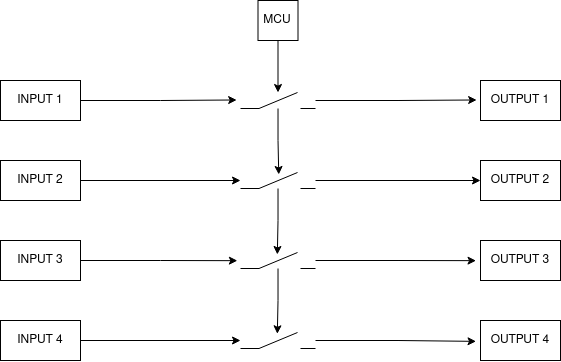

The diagram above was exported from draw.io. Its source (the exported page's mxGraphModel, read from the mxfile embedded in the PNG):
<mxGraphModel dx="852" dy="572" grid="1" gridSize="10" guides="1" tooltips="1" connect="1" arrows="1" fold="1" page="1" pageScale="1" pageWidth="827" pageHeight="1169" math="0" shadow="0">
  <root>
    <mxCell id="0" />
    <mxCell id="1" parent="0" />
    <mxCell id="G3XBBsEmjaumuEymeuKu-27" style="edgeStyle=orthogonalEdgeStyle;rounded=0;orthogonalLoop=1;jettySize=auto;html=1;" edge="1" parent="1" source="G3XBBsEmjaumuEymeuKu-1" target="G3XBBsEmjaumuEymeuKu-15">
      <mxGeometry relative="1" as="geometry" />
    </mxCell>
    <mxCell id="G3XBBsEmjaumuEymeuKu-1" value="MCU" style="whiteSpace=wrap;html=1;aspect=fixed;" vertex="1" parent="1">
      <mxGeometry x="337.5" y="40" width="40" height="40" as="geometry" />
    </mxCell>
    <mxCell id="G3XBBsEmjaumuEymeuKu-2" value="INPUT 1" style="rounded=0;whiteSpace=wrap;html=1;" vertex="1" parent="1">
      <mxGeometry x="80" y="120" width="80" height="40" as="geometry" />
    </mxCell>
    <mxCell id="G3XBBsEmjaumuEymeuKu-19" style="edgeStyle=orthogonalEdgeStyle;rounded=0;orthogonalLoop=1;jettySize=auto;html=1;" edge="1" parent="1" source="G3XBBsEmjaumuEymeuKu-3" target="G3XBBsEmjaumuEymeuKu-18">
      <mxGeometry relative="1" as="geometry" />
    </mxCell>
    <mxCell id="G3XBBsEmjaumuEymeuKu-3" value="INPUT 2" style="rounded=0;whiteSpace=wrap;html=1;" vertex="1" parent="1">
      <mxGeometry x="80" y="200" width="80" height="40" as="geometry" />
    </mxCell>
    <mxCell id="G3XBBsEmjaumuEymeuKu-4" value="INPUT 3" style="rounded=0;whiteSpace=wrap;html=1;" vertex="1" parent="1">
      <mxGeometry x="80" y="280" width="80" height="40" as="geometry" />
    </mxCell>
    <mxCell id="G3XBBsEmjaumuEymeuKu-25" style="edgeStyle=orthogonalEdgeStyle;rounded=0;orthogonalLoop=1;jettySize=auto;html=1;" edge="1" parent="1" source="G3XBBsEmjaumuEymeuKu-5" target="G3XBBsEmjaumuEymeuKu-24">
      <mxGeometry relative="1" as="geometry" />
    </mxCell>
    <mxCell id="G3XBBsEmjaumuEymeuKu-5" value="INPUT 4" style="rounded=0;whiteSpace=wrap;html=1;" vertex="1" parent="1">
      <mxGeometry x="80" y="360" width="80" height="40" as="geometry" />
    </mxCell>
    <mxCell id="G3XBBsEmjaumuEymeuKu-6" value="OUTPUT 1" style="rounded=0;whiteSpace=wrap;html=1;" vertex="1" parent="1">
      <mxGeometry x="560" y="120" width="80" height="40" as="geometry" />
    </mxCell>
    <mxCell id="G3XBBsEmjaumuEymeuKu-7" value="OUTPUT 2" style="rounded=0;whiteSpace=wrap;html=1;" vertex="1" parent="1">
      <mxGeometry x="560" y="200" width="80" height="40" as="geometry" />
    </mxCell>
    <mxCell id="G3XBBsEmjaumuEymeuKu-8" value="OUTPUT 3" style="rounded=0;whiteSpace=wrap;html=1;" vertex="1" parent="1">
      <mxGeometry x="560" y="280" width="80" height="40" as="geometry" />
    </mxCell>
    <mxCell id="G3XBBsEmjaumuEymeuKu-9" value="OUTPUT 4" style="rounded=0;whiteSpace=wrap;html=1;" vertex="1" parent="1">
      <mxGeometry x="560" y="360" width="80" height="40" as="geometry" />
    </mxCell>
    <mxCell id="G3XBBsEmjaumuEymeuKu-15" value="" style="pointerEvents=1;verticalLabelPosition=bottom;shadow=0;dashed=0;align=center;html=1;verticalAlign=top;shape=mxgraph.electrical.electro-mechanical.make_contact;" vertex="1" parent="1">
      <mxGeometry x="320" y="132" width="75" height="16" as="geometry" />
    </mxCell>
    <mxCell id="G3XBBsEmjaumuEymeuKu-16" style="edgeStyle=orthogonalEdgeStyle;rounded=0;orthogonalLoop=1;jettySize=auto;html=1;entryX=-0.048;entryY=0.487;entryDx=0;entryDy=0;entryPerimeter=0;" edge="1" parent="1" source="G3XBBsEmjaumuEymeuKu-15" target="G3XBBsEmjaumuEymeuKu-6">
      <mxGeometry relative="1" as="geometry" />
    </mxCell>
    <mxCell id="G3XBBsEmjaumuEymeuKu-17" style="edgeStyle=orthogonalEdgeStyle;rounded=0;orthogonalLoop=1;jettySize=auto;html=1;entryX=-0.051;entryY=0.468;entryDx=0;entryDy=0;entryPerimeter=0;" edge="1" parent="1" source="G3XBBsEmjaumuEymeuKu-2" target="G3XBBsEmjaumuEymeuKu-15">
      <mxGeometry relative="1" as="geometry" />
    </mxCell>
    <mxCell id="G3XBBsEmjaumuEymeuKu-20" style="edgeStyle=orthogonalEdgeStyle;rounded=0;orthogonalLoop=1;jettySize=auto;html=1;entryX=0;entryY=0.5;entryDx=0;entryDy=0;" edge="1" parent="1" source="G3XBBsEmjaumuEymeuKu-18" target="G3XBBsEmjaumuEymeuKu-7">
      <mxGeometry relative="1" as="geometry" />
    </mxCell>
    <mxCell id="G3XBBsEmjaumuEymeuKu-18" value="" style="pointerEvents=1;verticalLabelPosition=bottom;shadow=0;dashed=0;align=center;html=1;verticalAlign=top;shape=mxgraph.electrical.electro-mechanical.make_contact;" vertex="1" parent="1">
      <mxGeometry x="320" y="212" width="75" height="16" as="geometry" />
    </mxCell>
    <mxCell id="G3XBBsEmjaumuEymeuKu-21" value="" style="pointerEvents=1;verticalLabelPosition=bottom;shadow=0;dashed=0;align=center;html=1;verticalAlign=top;shape=mxgraph.electrical.electro-mechanical.make_contact;" vertex="1" parent="1">
      <mxGeometry x="320" y="292" width="75" height="16" as="geometry" />
    </mxCell>
    <mxCell id="G3XBBsEmjaumuEymeuKu-22" style="edgeStyle=orthogonalEdgeStyle;rounded=0;orthogonalLoop=1;jettySize=auto;html=1;entryX=-0.042;entryY=0.511;entryDx=0;entryDy=0;entryPerimeter=0;" edge="1" parent="1" source="G3XBBsEmjaumuEymeuKu-4" target="G3XBBsEmjaumuEymeuKu-21">
      <mxGeometry relative="1" as="geometry" />
    </mxCell>
    <mxCell id="G3XBBsEmjaumuEymeuKu-23" style="edgeStyle=orthogonalEdgeStyle;rounded=0;orthogonalLoop=1;jettySize=auto;html=1;entryX=-0.056;entryY=0.504;entryDx=0;entryDy=0;entryPerimeter=0;" edge="1" parent="1" source="G3XBBsEmjaumuEymeuKu-21" target="G3XBBsEmjaumuEymeuKu-8">
      <mxGeometry relative="1" as="geometry" />
    </mxCell>
    <mxCell id="G3XBBsEmjaumuEymeuKu-24" value="" style="pointerEvents=1;verticalLabelPosition=bottom;shadow=0;dashed=0;align=center;html=1;verticalAlign=top;shape=mxgraph.electrical.electro-mechanical.make_contact;" vertex="1" parent="1">
      <mxGeometry x="320" y="372" width="75" height="16" as="geometry" />
    </mxCell>
    <mxCell id="G3XBBsEmjaumuEymeuKu-26" style="edgeStyle=orthogonalEdgeStyle;rounded=0;orthogonalLoop=1;jettySize=auto;html=1;entryX=-0.056;entryY=0.522;entryDx=0;entryDy=0;entryPerimeter=0;" edge="1" parent="1" source="G3XBBsEmjaumuEymeuKu-24" target="G3XBBsEmjaumuEymeuKu-9">
      <mxGeometry relative="1" as="geometry" />
    </mxCell>
    <mxCell id="G3XBBsEmjaumuEymeuKu-28" style="edgeStyle=orthogonalEdgeStyle;rounded=0;orthogonalLoop=1;jettySize=auto;html=1;entryX=0.51;entryY=0.123;entryDx=0;entryDy=0;entryPerimeter=0;" edge="1" parent="1" source="G3XBBsEmjaumuEymeuKu-15" target="G3XBBsEmjaumuEymeuKu-18">
      <mxGeometry relative="1" as="geometry" />
    </mxCell>
    <mxCell id="G3XBBsEmjaumuEymeuKu-29" style="edgeStyle=orthogonalEdgeStyle;rounded=0;orthogonalLoop=1;jettySize=auto;html=1;entryX=0.491;entryY=0.123;entryDx=0;entryDy=0;entryPerimeter=0;" edge="1" parent="1" source="G3XBBsEmjaumuEymeuKu-18" target="G3XBBsEmjaumuEymeuKu-21">
      <mxGeometry relative="1" as="geometry" />
    </mxCell>
    <mxCell id="G3XBBsEmjaumuEymeuKu-30" style="edgeStyle=orthogonalEdgeStyle;rounded=0;orthogonalLoop=1;jettySize=auto;html=1;entryX=0.491;entryY=0.08;entryDx=0;entryDy=0;entryPerimeter=0;" edge="1" parent="1" source="G3XBBsEmjaumuEymeuKu-21" target="G3XBBsEmjaumuEymeuKu-24">
      <mxGeometry relative="1" as="geometry" />
    </mxCell>
  </root>
</mxGraphModel>